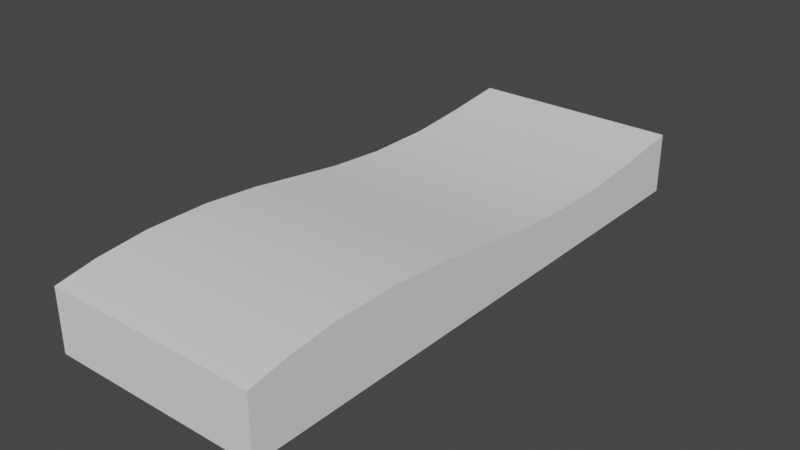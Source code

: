 # Source: WaveRamp.blend  (saved by Blender 2.80.75; exported with 4.5.12 LTS)
import bpy
from mathutils import Matrix  # noqa: F401  (used for matrix-valued properties, if any)

bpy.ops.wm.read_factory_settings(use_empty=True)
scene = bpy.context.scene
scene.name = 'Scene'

# ---- collections
col_collection = bpy.data.collections.new('Collection'); scene.collection.children.link(col_collection)

# ---- world
world_world = bpy.data.worlds.new('World'); scene.world = world_world
world_world.use_nodes = True; world_world.node_tree.nodes.clear()
_N = world_world.node_tree.nodes; _L = world_world.node_tree.links
n0 = _N.new('ShaderNodeOutputWorld'); n0.name = 'World Output'; n0.location = (300, 300)
n1 = _N.new('ShaderNodeBackground'); n1.name = 'Background'; n1.location = (10, 300)
n1.inputs[0].default_value = (0.05088, 0.05088, 0.05088, 1.0)
_L.new(n1.outputs[0], n0.inputs[0])
n0.is_active_output = True
world_world.color = (0.05088, 0.05088, 0.05088)
world_world.use_sun_shadow = False
world_world.sun_shadow_jitter_overblur = 0.0

# ---- meshes
me_plane_001 = bpy.data.meshes.new('Plane.001')
me_plane_001.from_pydata([(-0.75, 0.4347, 2.5), (0.75, 0.4347, 2.5), (-0.75, 0.4347, 0.6552), (0.75, 1.093e-07, 2.5), (0.75, 0.4347, 0.6552), (-0.75, 1.093e-07, 2.5), (-0.75, 0.488, 2.219), (-0.75, 0.488, 1.018), (-0.75, 0.5234, 1.864), (-0.75, 0.5234, 1.422), (0.75, 0.488, 1.018), (0.75, 0.488, 2.219), (0.75, 0.5234, 1.422), (0.75, 0.5234, 1.864), (-0.75, 0.4347, -1.5), (0.75, 0.4347, -1.5), (-0.75, 0.3814, 0.2851), (-0.75, 0.3814, -1.042), (-0.75, 0.346, -0.1425), (-0.75, 0.346, -0.6307), (0.75, 0.3814, -1.042), (0.75, 0.3814, 0.2851), (0.75, 0.346, -0.6307), (0.75, 0.346, -0.1425), (-0.75, 2.864e-08, 0.6552), (0.75, 2.864e-08, 0.6552), (-0.75, 9.7e-08, 2.219), (-0.75, 4.453e-08, 1.019), (-0.75, 8.154e-08, 1.865), (-0.75, 6.222e-08, 1.423), (0.75, 4.453e-08, 1.019), (0.75, 9.7e-08, 2.219), (0.75, 6.222e-08, 1.423), (0.75, 8.154e-08, 1.865), (-0.75, -6.557e-08, -1.5), (0.75, -6.557e-08, -1.5), (-0.75, 1.247e-08, 0.2854), (-0.75, -4.554e-08, -1.042), (-0.75, -6.197e-09, -0.1418), (-0.75, -2.754e-08, -0.6301), (0.75, -4.554e-08, -1.042), (0.75, 1.247e-08, 0.2854), (0.75, -2.754e-08, -0.6301), (0.75, -6.197e-09, -0.1418), (-0.75, 0.4347, 2.5), (0.75, 0.4347, 2.5), (-0.75, 0.4347, 0.6552), (0.75, 1.093e-07, 2.5), (0.75, 0.4347, 0.6552), (-0.75, 1.093e-07, 2.5), (-0.75, 0.488, 2.219), (-0.75, 0.488, 1.018), (-0.75, 0.5234, 1.864), (-0.75, 0.5234, 1.422), (0.75, 0.488, 1.018), (0.75, 0.488, 2.219), (0.75, 0.5234, 1.422), (0.75, 0.5234, 1.864), (-0.75, 0.4347, -1.5), (0.75, 0.4347, -1.5), (-0.75, 0.3814, 0.2851), (-0.75, 0.3814, -1.042), (-0.75, 0.346, -0.1425), (-0.75, 0.346, -0.6307), (0.75, 0.3814, -1.042), (0.75, 0.3814, 0.2851), (0.75, 0.346, -0.6307), (0.75, 0.346, -0.1425), (-0.75, 2.864e-08, 0.6552), (0.75, 2.864e-08, 0.6552), (-0.75, 9.7e-08, 2.219), (-0.75, 4.453e-08, 1.019), (-0.75, 8.154e-08, 1.865), (-0.75, 6.222e-08, 1.423), (0.75, 4.453e-08, 1.019), (0.75, 9.7e-08, 2.219), (0.75, 6.222e-08, 1.423), (0.75, 8.154e-08, 1.865), (-0.75, -6.557e-08, -1.5), (0.75, -6.557e-08, -1.5), (-0.75, 1.247e-08, 0.2854), (-0.75, -4.554e-08, -1.042), (-0.75, -6.197e-09, -0.1418), (-0.75, -2.754e-08, -0.6301), (0.75, -4.554e-08, -1.042), (0.75, 1.247e-08, 0.2854), (0.75, -2.754e-08, -0.6301), (0.75, -6.197e-09, -0.1418), (-0.75, 0.4347, 2.5), (0.75, 0.4347, 2.5), (0.75, 1.093e-07, 2.5), (-0.75, 1.093e-07, 2.5), (-0.75, 0.4347, -1.5), (0.75, 0.4347, -1.5), (-0.75, -6.557e-08, -1.5), (0.75, -6.557e-08, -1.5)], [], [(17, 20, 15, 14), (7, 10, 4, 2), (10, 7, 9, 12), (12, 9, 8, 13), (13, 8, 6, 11), (0, 1, 11, 6), (20, 17, 19, 22), (22, 19, 18, 23), (23, 18, 16, 21), (2, 4, 21, 16), (88, 91, 90, 89), (93, 95, 94, 92), (34, 35, 40, 37), (37, 40, 42, 39), (39, 42, 43, 38), (38, 43, 41, 36), (36, 41, 25, 24), (24, 25, 30, 27), (27, 30, 32, 29), (29, 32, 33, 28), (28, 33, 31, 26), (26, 31, 3, 5), (64, 66, 86, 84), (57, 55, 75, 77), (65, 48, 69, 85), (54, 56, 76, 74), (66, 67, 87, 86), (63, 61, 81, 83), (50, 52, 72, 70), (61, 58, 78, 81), (62, 63, 83, 82), (59, 64, 84, 79), (53, 51, 71, 73), (44, 50, 70, 49), (67, 65, 85, 87), (55, 45, 47, 75), (48, 54, 74, 69), (56, 57, 77, 76), (60, 62, 82, 80), (51, 46, 68, 71), (46, 60, 80, 68), (52, 53, 73, 72)])
me_plane_001.polygons.foreach_set('use_smooth', [True] * 42)
_uv = me_plane_001.uv_layers.new(name='UVMap')
_uv.uv.foreach_set('vector', [0.6694, 0.1146, 0.3347, 0.1146, 0.3347, 0.0, 0.6694, 0.0, 0.6694, 0.6296, 0.3347, 0.6296, 0.3347, 0.5388, 0.6694, 0.5388, 0.3347, 0.6296, 0.6694, 0.6296, 0.6694, 0.7305, 0.3347, 0.7305, 0.3347, 0.7305, 0.6694, 0.7305, 0.6694, 0.8409, 0.3347, 0.8409, 0.3347, 0.8409, 0.6694, 0.8409, 0.6694, 0.9296, 0.3347, 0.9296, 0.6694, 1.0, 0.3347, 1.0, 0.3347, 0.9296, 0.6694, 0.9296, 0.3347, 0.1146, 0.6694, 0.1146, 0.6694, 0.2174, 0.3347, 0.2174, 0.3347, 0.2174, 0.6694, 0.2174, 0.6694, 0.3394, 0.3347, 0.3394, 0.3347, 0.3394, 0.6694, 0.3394, 0.6694, 0.4463, 0.3347, 0.4463, 0.6694, 0.5388, 0.3347, 0.5388, 0.3347, 0.4463, 0.6694, 0.4463, 0.903, 0.375, 1.0, 0.375, 1.0, 0.75, 0.903, 0.75, 0.903, 1.49e-08, 1.0, 0.0, 1.0, 0.375, 0.903, 0.375, 0.3347, 1.0, 7.98e-08, 1.0, 7.98e-08, 0.8854, 0.3347, 0.8854, 0.3347, 0.8854, 7.98e-08, 0.8854, 6.65e-08, 0.7825, 0.3347, 0.7825, 0.3347, 0.7825, 6.65e-08, 0.7825, 5.32e-08, 0.6604, 0.3347, 0.6604, 0.3347, 0.6604, 5.32e-08, 0.6604, 5.32e-08, 0.5537, 0.3347, 0.5537, 0.3347, 0.5537, 5.32e-08, 0.5537, 3.99e-08, 0.4612, 0.3347, 0.4612, 0.3347, 0.4612, 3.99e-08, 0.4612, 3.99e-08, 0.3703, 0.3347, 0.3703, 0.3347, 0.3703, 3.99e-08, 0.3703, 2.66e-08, 0.2691, 0.3347, 0.2691, 0.3347, 0.2691, 2.66e-08, 0.2691, 1.33e-08, 0.1586, 0.3347, 0.1586, 0.3347, 0.1586, 1.33e-08, 0.1586, 1.33e-08, 0.0702, 0.3347, 0.0702, 0.3347, 0.0702, 1.33e-08, 0.0702, 0.0, 0.0, 0.3347, 0.0, 0.8713, 0.1145, 0.8634, 0.2173, 0.7862, 0.2175, 0.7862, 0.1146, 0.903, 0.841, 0.8951, 0.9297, 0.7862, 0.9298, 0.7862, 0.8414, 0.8713, 0.4463, 0.8832, 0.5388, 0.7862, 0.5388, 0.7862, 0.4463, 0.8951, 0.6296, 0.903, 0.7306, 0.7862, 0.7309, 0.7862, 0.6297, 0.8634, 0.2173, 0.8634, 0.3394, 0.7862, 0.3396, 0.7862, 0.2175, 0.7466, 0.7827, 0.7545, 0.8855, 0.6694, 0.8854, 0.6694, 0.7825, 0.7783, 0.07034, 0.7862, 0.159, 0.6694, 0.1586, 0.6694, 0.0702, 0.7545, 0.8855, 0.7664, 1.0, 0.6694, 1.0, 0.6694, 0.8854, 0.7466, 0.6606, 0.7466, 0.7827, 0.6694, 0.7825, 0.6694, 0.6604, 0.8832, 0.0, 0.8713, 0.1145, 0.7862, 0.1146, 0.7862, 0.0, 0.7862, 0.2694, 0.7783, 0.3704, 0.6694, 0.3703, 0.6694, 0.2691, 0.7664, 0.0, 0.7783, 0.07034, 0.6694, 0.0702, 0.6694, 0.0, 0.8634, 0.3394, 0.8713, 0.4463, 0.7862, 0.4463, 0.7862, 0.3396, 0.8951, 0.9297, 0.8832, 1.0, 0.7862, 1.0, 0.7862, 0.9298, 0.8832, 0.5388, 0.8951, 0.6296, 0.7862, 0.6297, 0.7862, 0.5388, 0.903, 0.7306, 0.903, 0.841, 0.7862, 0.8414, 0.7862, 0.7309, 0.7545, 0.5537, 0.7466, 0.6606, 0.6694, 0.6604, 0.6694, 0.5537, 0.7783, 0.3704, 0.7664, 0.4612, 0.6694, 0.4612, 0.6694, 0.3703, 0.7664, 0.4612, 0.7545, 0.5537, 0.6694, 0.5537, 0.6694, 0.4612, 0.7862, 0.159, 0.7862, 0.2694, 0.6694, 0.2691, 0.6694, 0.1586])
me_plane_001.use_remesh_preserve_volume = False
me_plane_001.use_remesh_preserve_attributes = False
me_plane_001.use_mirror_vertex_groups = False
me_plane_001.update()

# ---- objects
ob_waveramp = bpy.data.objects.new('WaveRamp', me_plane_001)

# ---- transforms, parenting, visibility, modifiers, constraints
ob_waveramp.location = (0.0, 0.5, 0.0)
ob_waveramp.rotation_euler = (1.571, -0.0, 0.0)
ob_waveramp.lineart.crease_threshold = 0.0

# ---- collection membership
col_collection.objects.link(ob_waveramp)

# ---- scene / render settings (as saved in the file)
scene.frame_start = 1; scene.frame_end = 250; scene.frame_set(1)
scene.render.engine = 'BLENDER_EEVEE_NEXT'
scene.cycles.use_denoising = False
scene.cycles.samples = 128
scene.cycles.sampling_pattern = 'TABULATED_SOBOL'
scene.cycles.use_adaptive_sampling = False
scene.cycles.use_light_tree = False
scene.view_settings.view_transform = 'Filmic'
bpy.context.view_layer.update()

# ---- added for rendering (the .blend has no active camera and no usable light): camera, sun
cam_auto = bpy.data.cameras.new('AutoCamera')
cam_auto.lens = 50.0
cam_auto.sensor_width = 36.0
cam_auto.clip_end = 1000.0
ob_auto_camera = bpy.data.objects.new('AutoCamera', cam_auto)
scene.collection.objects.link(ob_auto_camera)
ob_auto_camera.location = (3.98212, -4.77854, 3.4474)
ob_auto_camera.rotation_euler = (1.09748, -7.21219e-08, 0.694738)
scene.camera = ob_auto_camera
light_auto_sun = bpy.data.lights.new('AutoSun', 'SUN')
light_auto_sun.energy = 3.0
light_auto_sun.angle = 0.0523599
ob_auto_sun = bpy.data.objects.new('AutoSun', light_auto_sun)
scene.collection.objects.link(ob_auto_sun)
ob_auto_sun.rotation_euler = (0.872665, 0.174533, 0.523599)
bpy.context.view_layer.update()
